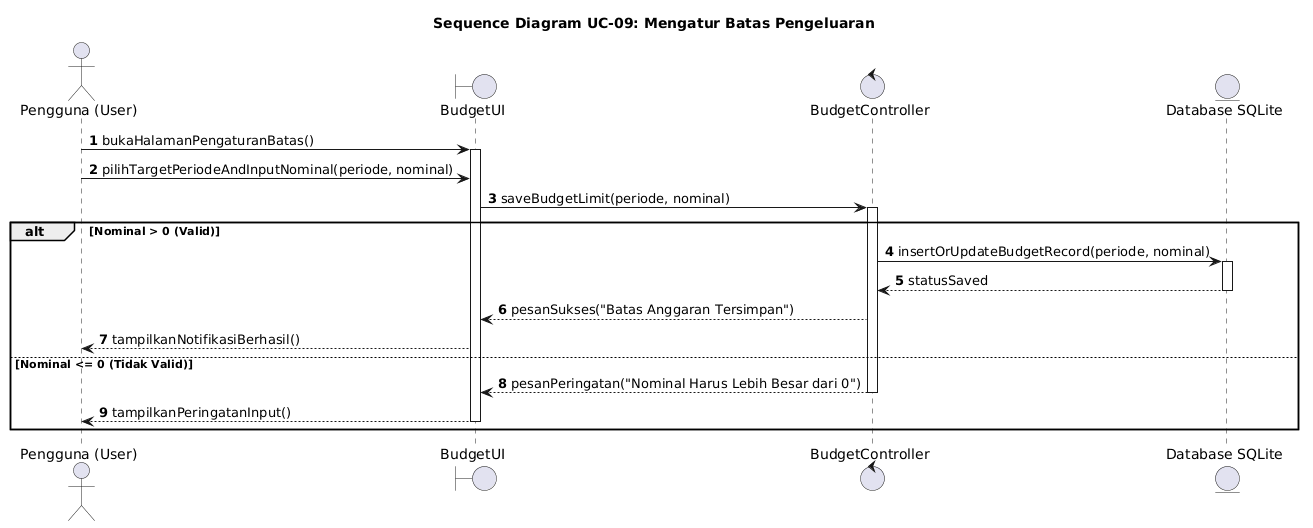

The diagram above was rendered by PlantUML. Its source (embedded in the PNG):
@startuml
autonumber
actor "Pengguna (User)" as User
boundary "BudgetUI" as UI
control "BudgetController" as Controller
entity "Database SQLite" as DB

title Sequence Diagram UC-09: Mengatur Batas Pengeluaran

User -> UI: bukaHalamanPengaturanBatas()
activate UI
User -> UI: pilihTargetPeriodeAndInputNominal(periode, nominal)
UI -> Controller: saveBudgetLimit(periode, nominal)
activate Controller

alt Nominal > 0 (Valid)
    Controller -> DB: insertOrUpdateBudgetRecord(periode, nominal)
    activate DB
    DB --> Controller: statusSaved
    deactivate DB
    Controller --> UI: pesanSukses("Batas Anggaran Tersimpan")
    UI --> User: tampilkanNotifikasiBerhasil()
else Nominal <= 0 (Tidak Valid)
    Controller --> UI: pesanPeringatan("Nominal Harus Lebih Besar dari 0")
    deactivate Controller
    UI --> User: tampilkanPeringatanInput()
    deactivate UI
end
@enduml